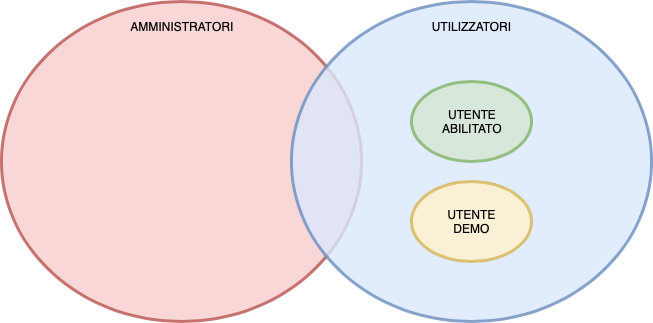

The diagram above was exported from draw.io. Its source (the exported page's mxGraphModel, read from the mxfile embedded in the PNG):
<mxGraphModel dx="847" dy="764" grid="1" gridSize="10" guides="1" tooltips="1" connect="1" arrows="1" fold="1" page="1" pageScale="1" pageWidth="827" pageHeight="1169" math="0" shadow="0">
  <root>
    <mxCell id="0" />
    <mxCell id="1" parent="0" />
    <mxCell id="bsiG7G4LKVLapJq7aGMJ-1" value="AMMINISTRATORI" style="ellipse;whiteSpace=wrap;html=1;strokeWidth=3;fillColor=#f8cecc;strokeColor=#b85450;opacity=80;horizontal=1;verticalAlign=top;spacingTop=10;" vertex="1" parent="1">
      <mxGeometry x="50" y="200" width="360" height="320" as="geometry" />
    </mxCell>
    <mxCell id="bsiG7G4LKVLapJq7aGMJ-2" value="UTILIZZATORI" style="ellipse;whiteSpace=wrap;html=1;strokeWidth=3;fillColor=#dae8fc;strokeColor=#6c8ebf;opacity=80;verticalAlign=top;spacingTop=10;" vertex="1" parent="1">
      <mxGeometry x="340" y="200" width="360" height="320" as="geometry" />
    </mxCell>
    <mxCell id="bsiG7G4LKVLapJq7aGMJ-3" value="UTENTE&lt;br&gt;ABILITATO" style="ellipse;whiteSpace=wrap;html=1;strokeWidth=3;opacity=80;fillColor=#d5e8d4;strokeColor=#82b366;" vertex="1" parent="1">
      <mxGeometry x="460" y="280" width="120" height="80" as="geometry" />
    </mxCell>
    <mxCell id="bsiG7G4LKVLapJq7aGMJ-4" value="UTENTE&lt;br&gt;DEMO" style="ellipse;whiteSpace=wrap;html=1;strokeWidth=3;opacity=80;fillColor=#fff2cc;strokeColor=#d6b656;" vertex="1" parent="1">
      <mxGeometry x="460" y="380" width="120" height="80" as="geometry" />
    </mxCell>
  </root>
</mxGraphModel>